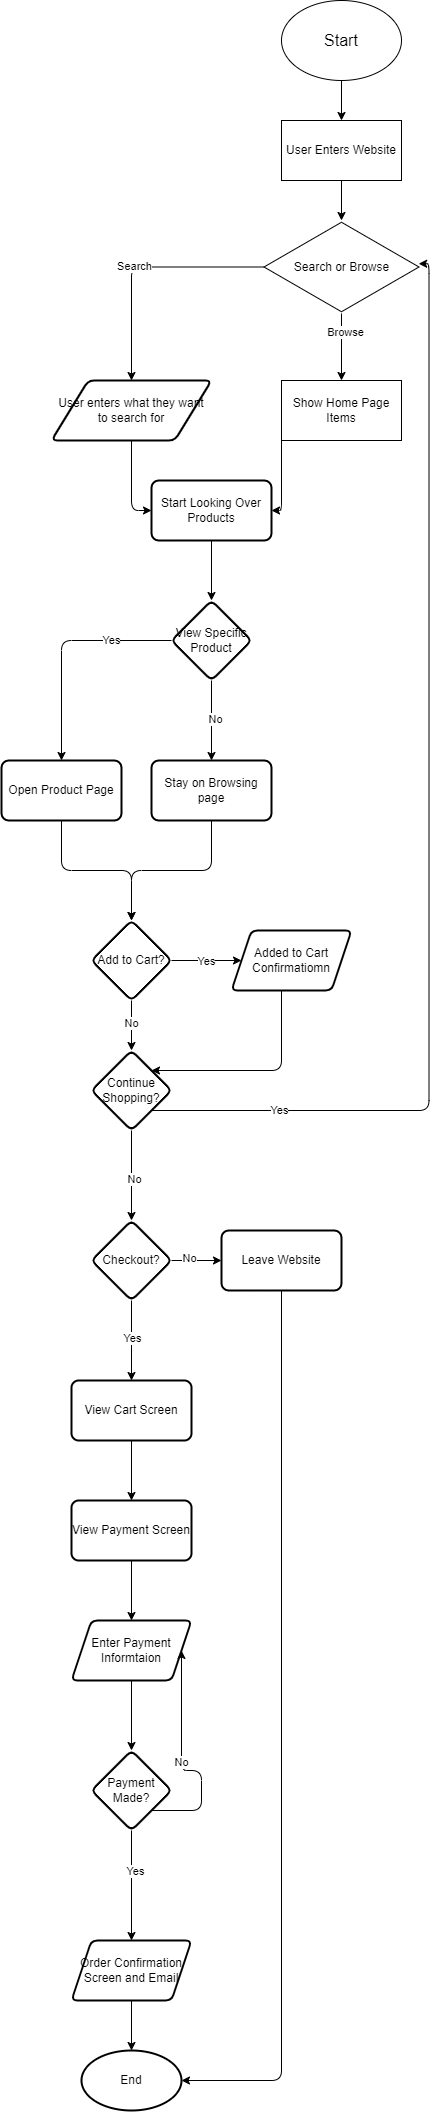

The diagram above was exported from draw.io. Its source (the exported page's mxGraphModel, read from the mxfile embedded in the PNG):
<mxGraphModel dx="832" dy="659" grid="1" gridSize="10" guides="1" tooltips="1" connect="1" arrows="1" fold="1" page="1" pageScale="1" pageWidth="850" pageHeight="1100" math="0" shadow="0">
  <root>
    <mxCell id="0" />
    <mxCell id="1" parent="0" />
    <mxCell id="4" style="edgeStyle=none;html=1;exitX=0.5;exitY=1;exitDx=0;exitDy=0;entryX=0.5;entryY=0;entryDx=0;entryDy=0;" edge="1" parent="1" source="2" target="3">
      <mxGeometry relative="1" as="geometry" />
    </mxCell>
    <mxCell id="2" value="&lt;font style=&quot;font-size: 16px;&quot;&gt;Start&lt;/font&gt;" style="ellipse;whiteSpace=wrap;html=1;" vertex="1" parent="1">
      <mxGeometry x="320" y="40" width="120" height="80" as="geometry" />
    </mxCell>
    <mxCell id="6" style="edgeStyle=none;html=1;exitX=0.5;exitY=1;exitDx=0;exitDy=0;" edge="1" parent="1" source="3" target="5">
      <mxGeometry relative="1" as="geometry" />
    </mxCell>
    <mxCell id="3" value="User Enters Website" style="rounded=0;whiteSpace=wrap;html=1;" vertex="1" parent="1">
      <mxGeometry x="320" y="160" width="120" height="60" as="geometry" />
    </mxCell>
    <mxCell id="9" value="" style="edgeStyle=none;html=1;" edge="1" parent="1" source="5" target="8">
      <mxGeometry relative="1" as="geometry" />
    </mxCell>
    <mxCell id="11" value="Browse" style="edgeLabel;html=1;align=center;verticalAlign=middle;resizable=0;points=[];" vertex="1" connectable="0" parent="9">
      <mxGeometry x="-0.4611" y="3" relative="1" as="geometry">
        <mxPoint as="offset" />
      </mxGeometry>
    </mxCell>
    <mxCell id="16" style="edgeStyle=orthogonalEdgeStyle;html=1;elbow=vertical;" edge="1" parent="1" source="5" target="7">
      <mxGeometry relative="1" as="geometry" />
    </mxCell>
    <mxCell id="21" value="Search" style="edgeLabel;html=1;align=center;verticalAlign=middle;resizable=0;points=[];" vertex="1" connectable="0" parent="16">
      <mxGeometry x="0.0558" y="-1" relative="1" as="geometry">
        <mxPoint as="offset" />
      </mxGeometry>
    </mxCell>
    <mxCell id="5" value="Search or Browse" style="html=1;whiteSpace=wrap;aspect=fixed;shape=isoRectangle;" vertex="1" parent="1">
      <mxGeometry x="302.5" y="260" width="155" height="93" as="geometry" />
    </mxCell>
    <mxCell id="19" style="edgeStyle=orthogonalEdgeStyle;html=1;entryX=0;entryY=0.5;entryDx=0;entryDy=0;" edge="1" parent="1" source="7" target="13">
      <mxGeometry relative="1" as="geometry" />
    </mxCell>
    <mxCell id="7" value="User enters what they want to search for" style="shape=parallelogram;html=1;strokeWidth=2;perimeter=parallelogramPerimeter;whiteSpace=wrap;rounded=1;arcSize=12;size=0.23;" vertex="1" parent="1">
      <mxGeometry x="90" y="420" width="160" height="60" as="geometry" />
    </mxCell>
    <mxCell id="15" style="edgeStyle=orthogonalEdgeStyle;html=1;exitX=0;exitY=1;exitDx=0;exitDy=0;entryX=1;entryY=0.5;entryDx=0;entryDy=0;" edge="1" parent="1" source="8" target="13">
      <mxGeometry relative="1" as="geometry" />
    </mxCell>
    <mxCell id="8" value="Show Home Page Items" style="whiteSpace=wrap;html=1;" vertex="1" parent="1">
      <mxGeometry x="320" y="420" width="120" height="60" as="geometry" />
    </mxCell>
    <mxCell id="23" value="" style="edgeStyle=orthogonalEdgeStyle;html=1;" edge="1" parent="1" source="13" target="22">
      <mxGeometry relative="1" as="geometry" />
    </mxCell>
    <mxCell id="13" value="Start Looking Over Products" style="whiteSpace=wrap;html=1;strokeWidth=2;rounded=1;arcSize=12;" vertex="1" parent="1">
      <mxGeometry x="190" y="520" width="120" height="60" as="geometry" />
    </mxCell>
    <mxCell id="25" value="" style="edgeStyle=orthogonalEdgeStyle;html=1;" edge="1" parent="1" source="22" target="24">
      <mxGeometry relative="1" as="geometry" />
    </mxCell>
    <mxCell id="30" value="Yes" style="edgeLabel;html=1;align=center;verticalAlign=middle;resizable=0;points=[];" vertex="1" connectable="0" parent="25">
      <mxGeometry x="-0.4673" y="-1" relative="1" as="geometry">
        <mxPoint as="offset" />
      </mxGeometry>
    </mxCell>
    <mxCell id="27" value="" style="edgeStyle=orthogonalEdgeStyle;html=1;" edge="1" parent="1" source="22" target="26">
      <mxGeometry relative="1" as="geometry" />
    </mxCell>
    <mxCell id="29" value="No" style="edgeLabel;html=1;align=center;verticalAlign=middle;resizable=0;points=[];" vertex="1" connectable="0" parent="27">
      <mxGeometry x="-0.04" y="3" relative="1" as="geometry">
        <mxPoint as="offset" />
      </mxGeometry>
    </mxCell>
    <mxCell id="22" value="View Specific Product" style="rhombus;whiteSpace=wrap;html=1;strokeWidth=2;rounded=1;arcSize=12;" vertex="1" parent="1">
      <mxGeometry x="210" y="640" width="80" height="80" as="geometry" />
    </mxCell>
    <mxCell id="32" value="" style="edgeStyle=orthogonalEdgeStyle;html=1;" edge="1" parent="1" source="24" target="31">
      <mxGeometry relative="1" as="geometry" />
    </mxCell>
    <mxCell id="24" value="Open Product Page" style="whiteSpace=wrap;html=1;strokeWidth=2;rounded=1;arcSize=12;" vertex="1" parent="1">
      <mxGeometry x="40" y="800" width="120" height="60" as="geometry" />
    </mxCell>
    <mxCell id="33" style="edgeStyle=orthogonalEdgeStyle;html=1;" edge="1" parent="1" source="26" target="31">
      <mxGeometry relative="1" as="geometry" />
    </mxCell>
    <mxCell id="26" value="Stay on Browsing page" style="whiteSpace=wrap;html=1;strokeWidth=2;rounded=1;arcSize=12;" vertex="1" parent="1">
      <mxGeometry x="190" y="800" width="120" height="60" as="geometry" />
    </mxCell>
    <mxCell id="37" value="" style="edgeStyle=orthogonalEdgeStyle;html=1;" edge="1" parent="1" source="31" target="36">
      <mxGeometry relative="1" as="geometry" />
    </mxCell>
    <mxCell id="38" value="Yes" style="edgeLabel;html=1;align=center;verticalAlign=middle;resizable=0;points=[];" vertex="1" connectable="0" parent="37">
      <mxGeometry x="-0.0171" relative="1" as="geometry">
        <mxPoint as="offset" />
      </mxGeometry>
    </mxCell>
    <mxCell id="40" value="" style="edgeStyle=orthogonalEdgeStyle;html=1;" edge="1" parent="1" source="31" target="39">
      <mxGeometry relative="1" as="geometry" />
    </mxCell>
    <mxCell id="41" value="No" style="edgeLabel;html=1;align=center;verticalAlign=middle;resizable=0;points=[];" vertex="1" connectable="0" parent="40">
      <mxGeometry x="-0.135" y="-1" relative="1" as="geometry">
        <mxPoint as="offset" />
      </mxGeometry>
    </mxCell>
    <mxCell id="31" value="Add to Cart?" style="rhombus;whiteSpace=wrap;html=1;strokeWidth=2;rounded=1;arcSize=12;" vertex="1" parent="1">
      <mxGeometry x="130" y="960" width="80" height="80" as="geometry" />
    </mxCell>
    <mxCell id="43" style="edgeStyle=orthogonalEdgeStyle;html=1;entryX=1;entryY=0;entryDx=0;entryDy=0;" edge="1" parent="1" source="36" target="39">
      <mxGeometry relative="1" as="geometry">
        <Array as="points">
          <mxPoint x="320" y="1110" />
        </Array>
      </mxGeometry>
    </mxCell>
    <mxCell id="36" value="Added to Cart Confirmatiomn" style="shape=parallelogram;perimeter=parallelogramPerimeter;whiteSpace=wrap;html=1;fixedSize=1;strokeWidth=2;rounded=1;arcSize=12;" vertex="1" parent="1">
      <mxGeometry x="270" y="970" width="120" height="60" as="geometry" />
    </mxCell>
    <mxCell id="44" style="edgeStyle=orthogonalEdgeStyle;html=1;exitX=1;exitY=1;exitDx=0;exitDy=0;entryX=0.998;entryY=0.465;entryDx=0;entryDy=0;entryPerimeter=0;" edge="1" parent="1" source="39" target="5">
      <mxGeometry relative="1" as="geometry">
        <mxPoint x="480" y="524" as="targetPoint" />
      </mxGeometry>
    </mxCell>
    <mxCell id="45" value="Yes" style="edgeLabel;html=1;align=center;verticalAlign=middle;resizable=0;points=[];" vertex="1" connectable="0" parent="44">
      <mxGeometry x="-0.7761" y="1" relative="1" as="geometry">
        <mxPoint as="offset" />
      </mxGeometry>
    </mxCell>
    <mxCell id="47" value="" style="edgeStyle=none;html=1;" edge="1" parent="1" source="39" target="46">
      <mxGeometry relative="1" as="geometry" />
    </mxCell>
    <mxCell id="48" value="No" style="edgeLabel;html=1;align=center;verticalAlign=middle;resizable=0;points=[];" vertex="1" connectable="0" parent="47">
      <mxGeometry x="0.06" y="2" relative="1" as="geometry">
        <mxPoint as="offset" />
      </mxGeometry>
    </mxCell>
    <mxCell id="39" value="Continue Shopping?" style="rhombus;whiteSpace=wrap;html=1;strokeWidth=2;rounded=1;arcSize=12;" vertex="1" parent="1">
      <mxGeometry x="130" y="1090" width="80" height="80" as="geometry" />
    </mxCell>
    <mxCell id="51" value="" style="edgeStyle=none;html=1;" edge="1" parent="1" source="46" target="50">
      <mxGeometry relative="1" as="geometry" />
    </mxCell>
    <mxCell id="52" value="No" style="edgeLabel;html=1;align=center;verticalAlign=middle;resizable=0;points=[];" vertex="1" connectable="0" parent="51">
      <mxGeometry x="-0.32" y="3" relative="1" as="geometry">
        <mxPoint as="offset" />
      </mxGeometry>
    </mxCell>
    <mxCell id="56" value="" style="edgeStyle=none;html=1;" edge="1" parent="1" source="46" target="55">
      <mxGeometry relative="1" as="geometry" />
    </mxCell>
    <mxCell id="57" value="Yes" style="edgeLabel;html=1;align=center;verticalAlign=middle;resizable=0;points=[];" vertex="1" connectable="0" parent="56">
      <mxGeometry x="-0.4444" y="1" relative="1" as="geometry">
        <mxPoint x="-1" y="15" as="offset" />
      </mxGeometry>
    </mxCell>
    <mxCell id="46" value="Checkout?" style="rhombus;whiteSpace=wrap;html=1;strokeWidth=2;rounded=1;arcSize=12;" vertex="1" parent="1">
      <mxGeometry x="130" y="1260" width="80" height="80" as="geometry" />
    </mxCell>
    <mxCell id="71" style="edgeStyle=orthogonalEdgeStyle;html=1;" edge="1" parent="1" source="50" target="53">
      <mxGeometry relative="1" as="geometry">
        <Array as="points">
          <mxPoint x="320" y="2120" />
        </Array>
      </mxGeometry>
    </mxCell>
    <mxCell id="50" value="Leave Website" style="whiteSpace=wrap;html=1;strokeWidth=2;rounded=1;arcSize=12;" vertex="1" parent="1">
      <mxGeometry x="260" y="1270" width="120" height="60" as="geometry" />
    </mxCell>
    <mxCell id="53" value="End" style="ellipse;whiteSpace=wrap;html=1;strokeWidth=2;rounded=1;arcSize=12;" vertex="1" parent="1">
      <mxGeometry x="120" y="2090" width="100" height="60" as="geometry" />
    </mxCell>
    <mxCell id="59" value="" style="edgeStyle=none;html=1;" edge="1" parent="1" source="55" target="58">
      <mxGeometry relative="1" as="geometry" />
    </mxCell>
    <mxCell id="55" value="View Cart Screen" style="whiteSpace=wrap;html=1;strokeWidth=2;rounded=1;arcSize=12;" vertex="1" parent="1">
      <mxGeometry x="110" y="1420" width="120" height="60" as="geometry" />
    </mxCell>
    <mxCell id="61" value="" style="edgeStyle=none;html=1;" edge="1" parent="1" source="58" target="60">
      <mxGeometry relative="1" as="geometry" />
    </mxCell>
    <mxCell id="58" value="View Payment Screen" style="whiteSpace=wrap;html=1;strokeWidth=2;rounded=1;arcSize=12;" vertex="1" parent="1">
      <mxGeometry x="110" y="1540" width="120" height="60" as="geometry" />
    </mxCell>
    <mxCell id="65" value="" style="edgeStyle=none;html=1;" edge="1" parent="1" source="60" target="64">
      <mxGeometry relative="1" as="geometry" />
    </mxCell>
    <mxCell id="60" value="Enter Payment Informtaion" style="shape=parallelogram;perimeter=parallelogramPerimeter;whiteSpace=wrap;html=1;fixedSize=1;strokeWidth=2;rounded=1;arcSize=12;" vertex="1" parent="1">
      <mxGeometry x="110" y="1660" width="120" height="60" as="geometry" />
    </mxCell>
    <mxCell id="66" style="edgeStyle=orthogonalEdgeStyle;html=1;entryX=1;entryY=0.5;entryDx=0;entryDy=0;" edge="1" parent="1" source="64" target="60">
      <mxGeometry relative="1" as="geometry">
        <Array as="points">
          <mxPoint x="240" y="1850" />
          <mxPoint x="240" y="1810" />
          <mxPoint x="220" y="1810" />
        </Array>
      </mxGeometry>
    </mxCell>
    <mxCell id="67" value="No" style="edgeLabel;html=1;align=center;verticalAlign=middle;resizable=0;points=[];" vertex="1" connectable="0" parent="66">
      <mxGeometry x="0.0324" y="1" relative="1" as="geometry">
        <mxPoint as="offset" />
      </mxGeometry>
    </mxCell>
    <mxCell id="69" value="" style="edgeStyle=none;html=1;" edge="1" parent="1" source="64" target="68">
      <mxGeometry relative="1" as="geometry" />
    </mxCell>
    <mxCell id="70" value="Yes" style="edgeLabel;html=1;align=center;verticalAlign=middle;resizable=0;points=[];" vertex="1" connectable="0" parent="69">
      <mxGeometry x="-0.2756" y="3" relative="1" as="geometry">
        <mxPoint as="offset" />
      </mxGeometry>
    </mxCell>
    <mxCell id="64" value="Payment Made?" style="rhombus;whiteSpace=wrap;html=1;strokeWidth=2;rounded=1;arcSize=12;" vertex="1" parent="1">
      <mxGeometry x="130" y="1790" width="80" height="80" as="geometry" />
    </mxCell>
    <mxCell id="72" style="edgeStyle=none;html=1;entryX=0.5;entryY=0;entryDx=0;entryDy=0;" edge="1" parent="1" source="68" target="53">
      <mxGeometry relative="1" as="geometry" />
    </mxCell>
    <mxCell id="68" value="Order Confirmation Screen and Email" style="shape=parallelogram;perimeter=parallelogramPerimeter;whiteSpace=wrap;html=1;fixedSize=1;strokeWidth=2;rounded=1;arcSize=12;" vertex="1" parent="1">
      <mxGeometry x="110" y="1980" width="120" height="60" as="geometry" />
    </mxCell>
  </root>
</mxGraphModel>